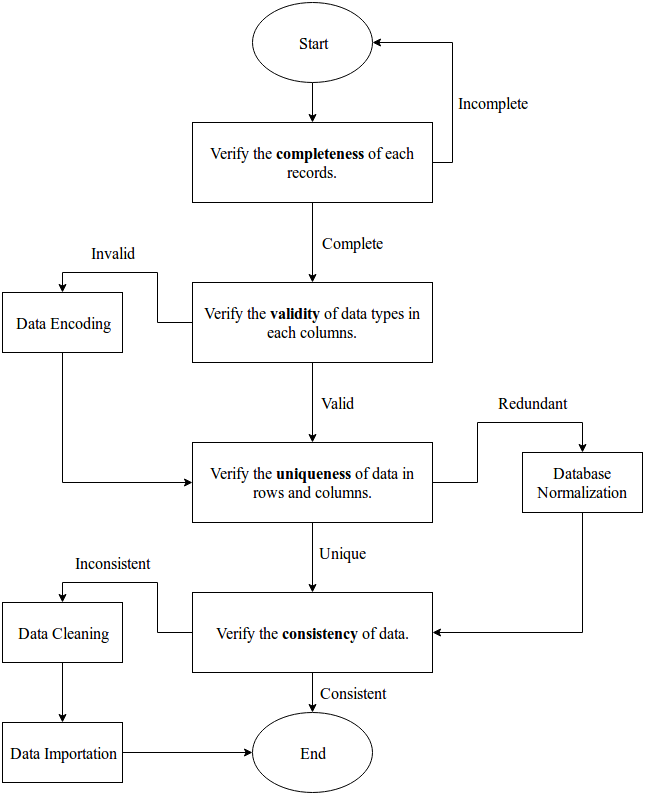

The diagram above was exported from draw.io. Its source (the exported page's mxGraphModel, read from the mxfile embedded in the PNG):
<mxGraphModel dx="1377" dy="749" grid="1" gridSize="10" guides="1" tooltips="1" connect="1" arrows="1" fold="1" page="1" pageScale="1" pageWidth="850" pageHeight="1100" math="0" shadow="0">
  <root>
    <mxCell id="0" />
    <mxCell id="1" parent="0" />
    <mxCell id="1d168a1daf3fea28-8" style="edgeStyle=orthogonalEdgeStyle;rounded=0;html=1;exitX=0.5;exitY=1;entryX=0.5;entryY=0;jettySize=auto;orthogonalLoop=1;fontFamily=Times New Roman;fontSize=16;" edge="1" parent="1" source="1d168a1daf3fea28-1" target="1d168a1daf3fea28-2">
      <mxGeometry relative="1" as="geometry" />
    </mxCell>
    <mxCell id="1d168a1daf3fea28-1" value="Start" style="ellipse;whiteSpace=wrap;html=1;fontFamily=Times New Roman;fontSize=16;" vertex="1" parent="1">
      <mxGeometry x="340" y="40" width="120" height="80" as="geometry" />
    </mxCell>
    <mxCell id="1d168a1daf3fea28-26" style="edgeStyle=orthogonalEdgeStyle;rounded=0;html=1;exitX=1;exitY=0.5;entryX=1;entryY=0.5;jettySize=auto;orthogonalLoop=1;fontFamily=Times New Roman;fontSize=16;" edge="1" parent="1" source="1d168a1daf3fea28-2" target="1d168a1daf3fea28-1">
      <mxGeometry relative="1" as="geometry" />
    </mxCell>
    <mxCell id="1d168a1daf3fea28-27" value="Incomplete" style="text;html=1;resizable=0;points=[];align=center;verticalAlign=middle;labelBackgroundColor=#ffffff;fontSize=16;fontFamily=Times New Roman;" vertex="1" connectable="0" parent="1d168a1daf3fea28-26">
      <mxGeometry x="-0.3273" relative="1" as="geometry">
        <mxPoint x="40" y="-6" as="offset" />
      </mxGeometry>
    </mxCell>
    <mxCell id="1d168a1daf3fea28-2" value="Verify the &lt;b&gt;completeness&lt;/b&gt; of each records." style="rounded=0;whiteSpace=wrap;html=1;fontFamily=Times New Roman;fontSize=16;" vertex="1" parent="1">
      <mxGeometry x="280" y="160" width="240" height="80" as="geometry" />
    </mxCell>
    <mxCell id="53786d30eb46ebd8-4" style="edgeStyle=orthogonalEdgeStyle;rounded=0;html=1;exitX=0;exitY=0.5;entryX=0.5;entryY=0;jettySize=auto;orthogonalLoop=1;fontFamily=Times New Roman;fontSize=16;" edge="1" parent="1" source="1d168a1daf3fea28-4" target="53786d30eb46ebd8-1">
      <mxGeometry relative="1" as="geometry" />
    </mxCell>
    <mxCell id="53786d30eb46ebd8-5" value="Invalid" style="text;html=1;resizable=0;points=[];align=center;verticalAlign=middle;labelBackgroundColor=#ffffff;fontSize=16;fontFamily=Times New Roman;" vertex="1" connectable="0" parent="53786d30eb46ebd8-4">
      <mxGeometry x="0.13" y="2" relative="1" as="geometry">
        <mxPoint x="-17" y="-22" as="offset" />
      </mxGeometry>
    </mxCell>
    <mxCell id="1d168a1daf3fea28-4" value="Verify the &lt;b&gt;validity&lt;/b&gt; of data types in each columns." style="rounded=0;whiteSpace=wrap;html=1;fontFamily=Times New Roman;fontSize=16;" vertex="1" parent="1">
      <mxGeometry x="280" y="320" width="240" height="80" as="geometry" />
    </mxCell>
    <mxCell id="53786d30eb46ebd8-10" style="edgeStyle=orthogonalEdgeStyle;rounded=0;html=1;exitX=1;exitY=0.5;entryX=0.5;entryY=0;jettySize=auto;orthogonalLoop=1;fontFamily=Times New Roman;fontSize=16;" edge="1" parent="1" source="1d168a1daf3fea28-5" target="53786d30eb46ebd8-8">
      <mxGeometry relative="1" as="geometry" />
    </mxCell>
    <mxCell id="53786d30eb46ebd8-11" value="Redundant" style="text;html=1;resizable=0;points=[];align=center;verticalAlign=middle;labelBackgroundColor=#ffffff;fontSize=16;fontFamily=Times New Roman;" vertex="1" connectable="0" parent="53786d30eb46ebd8-10">
      <mxGeometry x="0.2417" y="-5" relative="1" as="geometry">
        <mxPoint x="11" y="-25" as="offset" />
      </mxGeometry>
    </mxCell>
    <mxCell id="53786d30eb46ebd8-13" style="edgeStyle=orthogonalEdgeStyle;rounded=0;html=1;exitX=0.5;exitY=1;entryX=0.5;entryY=0;jettySize=auto;orthogonalLoop=1;fontFamily=Times New Roman;fontSize=16;" edge="1" parent="1" source="1d168a1daf3fea28-5" target="53786d30eb46ebd8-12">
      <mxGeometry relative="1" as="geometry" />
    </mxCell>
    <mxCell id="53786d30eb46ebd8-14" value="Unique" style="text;html=1;resizable=0;points=[];align=center;verticalAlign=middle;labelBackgroundColor=#ffffff;fontSize=16;fontFamily=Times New Roman;" vertex="1" connectable="0" parent="53786d30eb46ebd8-13">
      <mxGeometry x="-0.0571" y="1" relative="1" as="geometry">
        <mxPoint x="29" y="-3" as="offset" />
      </mxGeometry>
    </mxCell>
    <mxCell id="1d168a1daf3fea28-5" value="Verify the &lt;b&gt;uniqueness&lt;/b&gt; of data in rows and columns." style="rounded=0;whiteSpace=wrap;html=1;fontFamily=Times New Roman;fontSize=16;" vertex="1" parent="1">
      <mxGeometry x="280" y="480" width="240" height="80" as="geometry" />
    </mxCell>
    <mxCell id="1d168a1daf3fea28-6" value="End" style="ellipse;whiteSpace=wrap;html=1;fontFamily=Times New Roman;fontSize=16;" vertex="1" parent="1">
      <mxGeometry x="340" y="750" width="120" height="80" as="geometry" />
    </mxCell>
    <mxCell id="1d168a1daf3fea28-13" value="" style="endArrow=classic;html=1;fontFamily=Times New Roman;fontSize=16;exitX=0.5;exitY=1;entryX=0.5;entryY=0;" edge="1" parent="1" source="1d168a1daf3fea28-2" target="1d168a1daf3fea28-4">
      <mxGeometry width="50" height="50" relative="1" as="geometry">
        <mxPoint x="310" y="670" as="sourcePoint" />
        <mxPoint x="400" y="280" as="targetPoint" />
      </mxGeometry>
    </mxCell>
    <mxCell id="1d168a1daf3fea28-17" value="Complete" style="text;html=1;resizable=0;points=[];align=center;verticalAlign=middle;labelBackgroundColor=#ffffff;fontSize=16;fontFamily=Times New Roman;" vertex="1" connectable="0" parent="1d168a1daf3fea28-13">
      <mxGeometry x="0.05" y="-1" relative="1" as="geometry">
        <mxPoint x="41" y="-2" as="offset" />
      </mxGeometry>
    </mxCell>
    <mxCell id="1d168a1daf3fea28-15" value="" style="endArrow=classic;html=1;fontFamily=Times New Roman;fontSize=16;exitX=0.5;exitY=1;" edge="1" parent="1" source="1d168a1daf3fea28-4" target="1d168a1daf3fea28-5">
      <mxGeometry width="50" height="50" relative="1" as="geometry">
        <mxPoint x="310" y="670" as="sourcePoint" />
        <mxPoint x="360" y="620" as="targetPoint" />
      </mxGeometry>
    </mxCell>
    <mxCell id="1d168a1daf3fea28-18" value="Valid" style="text;html=1;resizable=0;points=[];align=center;verticalAlign=middle;labelBackgroundColor=#ffffff;fontSize=16;fontFamily=Times New Roman;" vertex="1" connectable="0" parent="1d168a1daf3fea28-15">
      <mxGeometry x="-0.025" relative="1" as="geometry">
        <mxPoint x="25" y="1" as="offset" />
      </mxGeometry>
    </mxCell>
    <mxCell id="53786d30eb46ebd8-6" style="edgeStyle=orthogonalEdgeStyle;rounded=0;html=1;exitX=0.5;exitY=1;entryX=0;entryY=0.5;jettySize=auto;orthogonalLoop=1;fontFamily=Times New Roman;fontSize=16;" edge="1" parent="1" source="53786d30eb46ebd8-1" target="1d168a1daf3fea28-5">
      <mxGeometry relative="1" as="geometry" />
    </mxCell>
    <mxCell id="53786d30eb46ebd8-1" value="Data Encoding" style="rounded=0;whiteSpace=wrap;html=1;fontFamily=Times New Roman;fontSize=16;" vertex="1" parent="1">
      <mxGeometry x="90" y="330" width="120" height="60" as="geometry" />
    </mxCell>
    <mxCell id="53786d30eb46ebd8-15" style="edgeStyle=orthogonalEdgeStyle;rounded=0;html=1;exitX=0.5;exitY=1;entryX=1;entryY=0.5;jettySize=auto;orthogonalLoop=1;fontFamily=Times New Roman;fontSize=16;" edge="1" parent="1" source="53786d30eb46ebd8-8" target="53786d30eb46ebd8-12">
      <mxGeometry relative="1" as="geometry" />
    </mxCell>
    <mxCell id="53786d30eb46ebd8-8" value="Database Normalization" style="rounded=0;whiteSpace=wrap;html=1;fontFamily=Times New Roman;fontSize=16;" vertex="1" parent="1">
      <mxGeometry x="610" y="490" width="120" height="60" as="geometry" />
    </mxCell>
    <mxCell id="53786d30eb46ebd8-18" style="edgeStyle=orthogonalEdgeStyle;rounded=0;html=1;exitX=0;exitY=0.5;entryX=0.5;entryY=0;jettySize=auto;orthogonalLoop=1;fontFamily=Times New Roman;fontSize=16;" edge="1" parent="1" source="53786d30eb46ebd8-12" target="53786d30eb46ebd8-16">
      <mxGeometry relative="1" as="geometry" />
    </mxCell>
    <mxCell id="53786d30eb46ebd8-19" value="Inconsistent" style="text;html=1;resizable=0;points=[];align=center;verticalAlign=middle;labelBackgroundColor=#ffffff;fontSize=16;fontFamily=Times New Roman;" vertex="1" connectable="0" parent="53786d30eb46ebd8-18">
      <mxGeometry x="0.17" y="-1" relative="1" as="geometry">
        <mxPoint x="-13" y="-19" as="offset" />
      </mxGeometry>
    </mxCell>
    <mxCell id="53786d30eb46ebd8-24" style="edgeStyle=orthogonalEdgeStyle;rounded=0;html=1;exitX=0.5;exitY=1;jettySize=auto;orthogonalLoop=1;fontFamily=Times New Roman;fontSize=16;" edge="1" parent="1" source="53786d30eb46ebd8-12" target="1d168a1daf3fea28-6">
      <mxGeometry relative="1" as="geometry" />
    </mxCell>
    <mxCell id="53786d30eb46ebd8-25" value="Consistent " style="text;html=1;resizable=0;points=[];align=center;verticalAlign=middle;labelBackgroundColor=#ffffff;fontSize=16;fontFamily=Times New Roman;" vertex="1" connectable="0" parent="53786d30eb46ebd8-24">
      <mxGeometry x="0.05" y="2" relative="1" as="geometry">
        <mxPoint x="38" y="-1" as="offset" />
      </mxGeometry>
    </mxCell>
    <mxCell id="53786d30eb46ebd8-12" value="Verify the &lt;b&gt;consistency &lt;/b&gt;of data.&lt;br&gt;&lt;b&gt;&lt;/b&gt;" style="rounded=0;whiteSpace=wrap;html=1;fontFamily=Times New Roman;fontSize=16;" vertex="1" parent="1">
      <mxGeometry x="280" y="630" width="240" height="80" as="geometry" />
    </mxCell>
    <mxCell id="53786d30eb46ebd8-21" style="edgeStyle=orthogonalEdgeStyle;rounded=0;html=1;exitX=0.5;exitY=1;entryX=0.5;entryY=0;jettySize=auto;orthogonalLoop=1;fontFamily=Times New Roman;fontSize=16;" edge="1" parent="1" source="53786d30eb46ebd8-16" target="53786d30eb46ebd8-20">
      <mxGeometry relative="1" as="geometry" />
    </mxCell>
    <mxCell id="53786d30eb46ebd8-16" value="Data Cleaning" style="rounded=0;whiteSpace=wrap;html=1;fontFamily=Times New Roman;fontSize=16;" vertex="1" parent="1">
      <mxGeometry x="90" y="640" width="120" height="60" as="geometry" />
    </mxCell>
    <mxCell id="53786d30eb46ebd8-23" style="edgeStyle=orthogonalEdgeStyle;rounded=0;html=1;exitX=1;exitY=0.5;entryX=0;entryY=0.5;jettySize=auto;orthogonalLoop=1;fontFamily=Times New Roman;fontSize=16;" edge="1" parent="1" source="53786d30eb46ebd8-20" target="1d168a1daf3fea28-6">
      <mxGeometry relative="1" as="geometry" />
    </mxCell>
    <mxCell id="53786d30eb46ebd8-20" value="Data Importation" style="rounded=0;whiteSpace=wrap;html=1;fontFamily=Times New Roman;fontSize=16;" vertex="1" parent="1">
      <mxGeometry x="90" y="760" width="120" height="60" as="geometry" />
    </mxCell>
  </root>
</mxGraphModel>